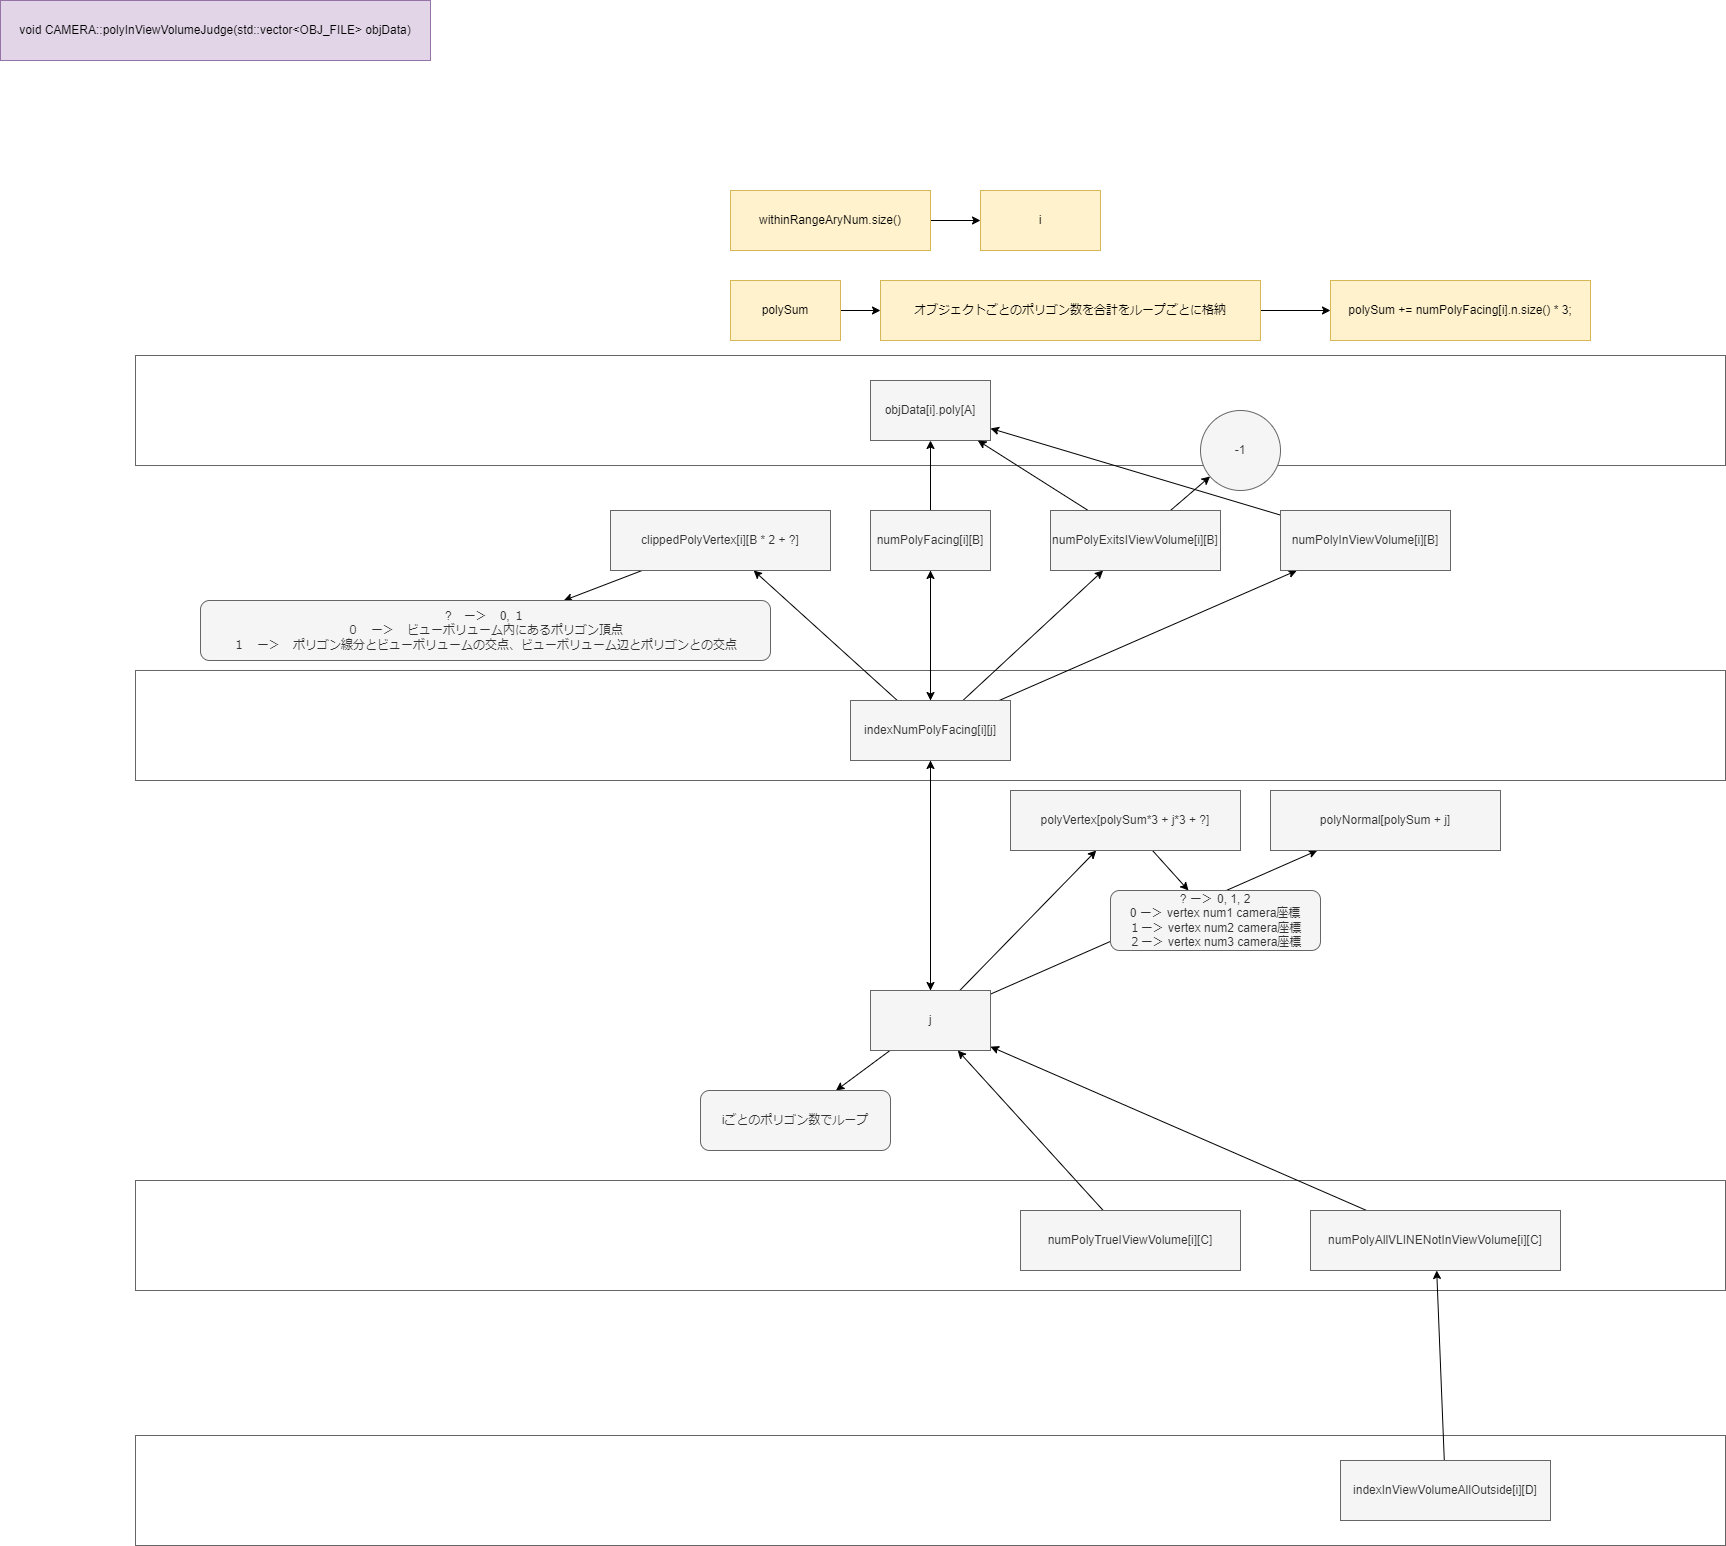

The diagram above was exported from draw.io. Its source (the exported page's mxGraphModel, read from the mxfile embedded in the PNG):
<mxGraphModel dx="2371" dy="1082" grid="1" gridSize="10" guides="1" tooltips="1" connect="1" arrows="1" fold="1" page="0" pageScale="1" pageWidth="827" pageHeight="1169" math="0" shadow="0">
  <root>
    <mxCell id="0" />
    <mxCell id="1" parent="0" />
    <mxCell id="59" value="" style="whiteSpace=wrap;html=1;strokeColor=#666666;fontFamily=Helvetica;fontSize=12;fontColor=#333333;fillColor=none;" vertex="1" parent="1">
      <mxGeometry x="-535" y="1295" width="1590" height="110" as="geometry" />
    </mxCell>
    <mxCell id="53" value="" style="whiteSpace=wrap;html=1;strokeColor=#666666;fontFamily=Helvetica;fontSize=12;fontColor=#333333;fillColor=none;" vertex="1" parent="1">
      <mxGeometry x="-535" y="215" width="1590" height="110" as="geometry" />
    </mxCell>
    <mxCell id="54" value="" style="whiteSpace=wrap;html=1;strokeColor=#666666;fontFamily=Helvetica;fontSize=12;fontColor=#333333;fillColor=none;" vertex="1" parent="1">
      <mxGeometry x="-535" y="530" width="1590" height="110" as="geometry" />
    </mxCell>
    <mxCell id="55" value="" style="whiteSpace=wrap;html=1;strokeColor=#666666;fontFamily=Helvetica;fontSize=12;fontColor=#333333;fillColor=none;" vertex="1" parent="1">
      <mxGeometry x="-535" y="1040" width="1590" height="110" as="geometry" />
    </mxCell>
    <mxCell id="5" style="edgeStyle=none;html=1;fontFamily=Helvetica;fontSize=12;fontColor=#333333;" edge="1" parent="1" source="3" target="4">
      <mxGeometry relative="1" as="geometry" />
    </mxCell>
    <mxCell id="29" style="edgeStyle=none;html=1;fontFamily=Helvetica;fontSize=12;fontColor=#333333;" edge="1" parent="1" source="3" target="6">
      <mxGeometry relative="1" as="geometry" />
    </mxCell>
    <mxCell id="3" value="numPolyFacing[i][B]" style="whiteSpace=wrap;html=1;fillColor=#f5f5f5;fontColor=#333333;strokeColor=#666666;" vertex="1" parent="1">
      <mxGeometry x="200" y="370" width="120" height="60" as="geometry" />
    </mxCell>
    <mxCell id="4" value="objData[i].poly[A]" style="whiteSpace=wrap;html=1;fillColor=#f5f5f5;fontColor=#333333;strokeColor=#666666;" vertex="1" parent="1">
      <mxGeometry x="200" y="240" width="120" height="60" as="geometry" />
    </mxCell>
    <mxCell id="7" style="edgeStyle=none;html=1;fontFamily=Helvetica;fontSize=12;fontColor=#333333;" edge="1" parent="1" source="6" target="3">
      <mxGeometry relative="1" as="geometry" />
    </mxCell>
    <mxCell id="26" style="edgeStyle=none;html=1;fontFamily=Helvetica;fontSize=12;fontColor=#333333;" edge="1" parent="1" source="6" target="18">
      <mxGeometry relative="1" as="geometry" />
    </mxCell>
    <mxCell id="27" style="edgeStyle=none;html=1;fontFamily=Helvetica;fontSize=12;fontColor=#333333;" edge="1" parent="1" source="6" target="14">
      <mxGeometry relative="1" as="geometry" />
    </mxCell>
    <mxCell id="28" style="edgeStyle=none;html=1;fontFamily=Helvetica;fontSize=12;fontColor=#333333;" edge="1" parent="1" source="6" target="9">
      <mxGeometry relative="1" as="geometry" />
    </mxCell>
    <mxCell id="34" style="edgeStyle=none;html=1;fontFamily=Helvetica;fontSize=12;fontColor=#333333;" edge="1" parent="1" source="6" target="33">
      <mxGeometry relative="1" as="geometry" />
    </mxCell>
    <mxCell id="6" value="indexNumPolyFacing[i][j]" style="whiteSpace=wrap;html=1;fillColor=#f5f5f5;fontColor=#333333;strokeColor=#666666;" vertex="1" parent="1">
      <mxGeometry x="180" y="560" width="160" height="60" as="geometry" />
    </mxCell>
    <mxCell id="8" value="&lt;div&gt;void CAMERA::polyInViewVolumeJudge(std::vector&amp;lt;OBJ_FILE&amp;gt; objData)&lt;/div&gt;" style="whiteSpace=wrap;html=1;strokeColor=#9673a6;fontFamily=Helvetica;fontSize=12;fillColor=#e1d5e7;" vertex="1" parent="1">
      <mxGeometry x="-670" y="-140" width="430" height="60" as="geometry" />
    </mxCell>
    <mxCell id="47" style="edgeStyle=none;html=1;fontFamily=Helvetica;fontSize=12;fontColor=#333333;" edge="1" parent="1" source="9" target="4">
      <mxGeometry relative="1" as="geometry" />
    </mxCell>
    <mxCell id="9" value="numPolyInViewVolume[i][B]" style="whiteSpace=wrap;html=1;strokeColor=#666666;fontFamily=Helvetica;fontSize=12;fontColor=#333333;fillColor=#f5f5f5;" vertex="1" parent="1">
      <mxGeometry x="610" y="370" width="170" height="60" as="geometry" />
    </mxCell>
    <mxCell id="12" value="" style="edgeStyle=none;html=1;fontFamily=Helvetica;fontSize=12;fontColor=#333333;" edge="1" parent="1" source="10" target="11">
      <mxGeometry relative="1" as="geometry" />
    </mxCell>
    <mxCell id="10" value="withinRangeAryNum.size()" style="whiteSpace=wrap;html=1;strokeColor=#d6b656;fontFamily=Helvetica;fontSize=12;fillColor=#fff2cc;" vertex="1" parent="1">
      <mxGeometry x="60" y="50" width="200" height="60" as="geometry" />
    </mxCell>
    <mxCell id="11" value="i" style="whiteSpace=wrap;html=1;fillColor=#fff2cc;strokeColor=#d6b656;" vertex="1" parent="1">
      <mxGeometry x="310" y="50" width="120" height="60" as="geometry" />
    </mxCell>
    <mxCell id="17" value="" style="edgeStyle=none;html=1;fontFamily=Helvetica;fontSize=12;fontColor=#333333;" edge="1" parent="1" source="14" target="16">
      <mxGeometry relative="1" as="geometry" />
    </mxCell>
    <mxCell id="46" style="edgeStyle=none;html=1;fontFamily=Helvetica;fontSize=12;fontColor=#333333;" edge="1" parent="1" source="14" target="4">
      <mxGeometry relative="1" as="geometry" />
    </mxCell>
    <mxCell id="14" value="numPolyExitsIViewVolume[i][B]" style="whiteSpace=wrap;html=1;strokeColor=#666666;fontFamily=Helvetica;fontSize=12;fontColor=#333333;fillColor=#f5f5f5;" vertex="1" parent="1">
      <mxGeometry x="380" y="370" width="170" height="60" as="geometry" />
    </mxCell>
    <mxCell id="16" value="-1" style="ellipse;whiteSpace=wrap;html=1;fillColor=#f5f5f5;strokeColor=#666666;fontColor=#333333;" vertex="1" parent="1">
      <mxGeometry x="530" y="270" width="80" height="80" as="geometry" />
    </mxCell>
    <mxCell id="23" value="" style="edgeStyle=none;html=1;fontFamily=Helvetica;fontSize=12;fontColor=#333333;" edge="1" parent="1" source="18" target="22">
      <mxGeometry relative="1" as="geometry" />
    </mxCell>
    <mxCell id="18" value="clippedPolyVertex[i][B * 2 + ?]" style="whiteSpace=wrap;html=1;fillColor=#f5f5f5;fontColor=#333333;strokeColor=#666666;" vertex="1" parent="1">
      <mxGeometry x="-60" y="370" width="220" height="60" as="geometry" />
    </mxCell>
    <mxCell id="22" value="?　ー＞　0, １&lt;br&gt;０　ー＞　ビューボリューム内にあるポリゴン頂点&lt;br&gt;１　ー＞　ポリゴン線分とビューボリュームの交点、ビューボリューム辺とポリゴンとの交点" style="rounded=1;whiteSpace=wrap;html=1;fillColor=#f5f5f5;strokeColor=#666666;fontColor=#333333;" vertex="1" parent="1">
      <mxGeometry x="-470" y="460" width="570" height="60" as="geometry" />
    </mxCell>
    <mxCell id="30" value="" style="edgeStyle=none;html=1;fontFamily=Helvetica;fontSize=12;fontColor=#333333;" edge="1" source="31" target="32" parent="1">
      <mxGeometry relative="1" as="geometry" />
    </mxCell>
    <mxCell id="31" value="polySum" style="whiteSpace=wrap;html=1;strokeColor=#d6b656;fontFamily=Helvetica;fontSize=12;fillColor=#fff2cc;" vertex="1" parent="1">
      <mxGeometry x="60" y="140" width="110" height="60" as="geometry" />
    </mxCell>
    <mxCell id="43" value="" style="edgeStyle=none;html=1;fontFamily=Helvetica;fontSize=12;fontColor=#333333;" edge="1" parent="1" source="32" target="42">
      <mxGeometry relative="1" as="geometry" />
    </mxCell>
    <mxCell id="32" value="オブジェクトごとのポリゴン数を合計をループごとに格納" style="whiteSpace=wrap;html=1;fillColor=#fff2cc;strokeColor=#d6b656;" vertex="1" parent="1">
      <mxGeometry x="210" y="140" width="380" height="60" as="geometry" />
    </mxCell>
    <mxCell id="35" style="edgeStyle=none;html=1;fontFamily=Helvetica;fontSize=12;fontColor=#333333;" edge="1" parent="1" source="33" target="6">
      <mxGeometry relative="1" as="geometry" />
    </mxCell>
    <mxCell id="37" style="edgeStyle=none;html=1;fontFamily=Helvetica;fontSize=12;fontColor=#333333;" edge="1" parent="1" source="33" target="36">
      <mxGeometry relative="1" as="geometry" />
    </mxCell>
    <mxCell id="39" style="edgeStyle=none;html=1;fontFamily=Helvetica;fontSize=12;fontColor=#333333;" edge="1" parent="1" source="33" target="38">
      <mxGeometry relative="1" as="geometry" />
    </mxCell>
    <mxCell id="45" style="edgeStyle=none;html=1;fontFamily=Helvetica;fontSize=12;fontColor=#333333;" edge="1" parent="1" source="33" target="44">
      <mxGeometry relative="1" as="geometry" />
    </mxCell>
    <mxCell id="33" value="j" style="whiteSpace=wrap;html=1;strokeColor=#666666;fontFamily=Helvetica;fontSize=12;fontColor=#333333;fillColor=#f5f5f5;" vertex="1" parent="1">
      <mxGeometry x="200" y="850" width="120" height="60" as="geometry" />
    </mxCell>
    <mxCell id="36" value="iごとのポリゴン数でループ" style="rounded=1;whiteSpace=wrap;html=1;strokeColor=#666666;fontFamily=Helvetica;fontSize=12;fontColor=#333333;fillColor=#f5f5f5;" vertex="1" parent="1">
      <mxGeometry x="30" y="950" width="190" height="60" as="geometry" />
    </mxCell>
    <mxCell id="41" style="edgeStyle=none;html=1;fontFamily=Helvetica;fontSize=12;fontColor=#333333;" edge="1" parent="1" source="38" target="40">
      <mxGeometry relative="1" as="geometry" />
    </mxCell>
    <mxCell id="38" value="polyVertex[polySum*3 + j*3 + ?]" style="whiteSpace=wrap;html=1;strokeColor=#666666;fontFamily=Helvetica;fontSize=12;fontColor=#333333;fillColor=#f5f5f5;" vertex="1" parent="1">
      <mxGeometry x="340" y="650" width="230" height="60" as="geometry" />
    </mxCell>
    <mxCell id="40" value="? ー＞ 0, 1, 2&lt;br&gt;0 ー＞ vertex num1 camera座標&lt;br&gt;１ー＞ vertex num2 camera座標&lt;br&gt;２ー＞ vertex num3 camera座標" style="rounded=1;whiteSpace=wrap;html=1;strokeColor=#666666;fontFamily=Helvetica;fontSize=12;fontColor=#333333;fillColor=#f5f5f5;" vertex="1" parent="1">
      <mxGeometry x="440" y="750" width="210" height="60" as="geometry" />
    </mxCell>
    <mxCell id="42" value="polySum += numPolyFacing[i].n.size() * 3;" style="whiteSpace=wrap;html=1;fillColor=#fff2cc;strokeColor=#d6b656;" vertex="1" parent="1">
      <mxGeometry x="660" y="140" width="260" height="60" as="geometry" />
    </mxCell>
    <mxCell id="44" value="polyNormal[polySum + j]" style="whiteSpace=wrap;html=1;strokeColor=#666666;fontFamily=Helvetica;fontSize=12;fontColor=#333333;fillColor=#f5f5f5;" vertex="1" parent="1">
      <mxGeometry x="600" y="650" width="230" height="60" as="geometry" />
    </mxCell>
    <mxCell id="50" style="edgeStyle=none;html=1;fontFamily=Helvetica;fontSize=12;fontColor=#333333;" edge="1" parent="1" source="49" target="33">
      <mxGeometry relative="1" as="geometry" />
    </mxCell>
    <mxCell id="49" value="numPolyTrueIViewVolume[i][C]" style="whiteSpace=wrap;html=1;strokeColor=#666666;fontFamily=Helvetica;fontSize=12;fontColor=#333333;fillColor=#f5f5f5;" vertex="1" parent="1">
      <mxGeometry x="350" y="1070" width="220" height="60" as="geometry" />
    </mxCell>
    <mxCell id="52" style="edgeStyle=none;html=1;fontFamily=Helvetica;fontSize=12;fontColor=#333333;" edge="1" parent="1" source="51" target="33">
      <mxGeometry relative="1" as="geometry" />
    </mxCell>
    <mxCell id="51" value="numPolyAllVLINENotInViewVolume[i][C]" style="whiteSpace=wrap;html=1;strokeColor=#666666;fontFamily=Helvetica;fontSize=12;fontColor=#333333;fillColor=#f5f5f5;" vertex="1" parent="1">
      <mxGeometry x="640" y="1070" width="250" height="60" as="geometry" />
    </mxCell>
    <mxCell id="58" style="edgeStyle=none;html=1;fontFamily=Helvetica;fontSize=12;fontColor=#333333;" edge="1" parent="1" source="56" target="51">
      <mxGeometry relative="1" as="geometry" />
    </mxCell>
    <mxCell id="56" value="indexInViewVolumeAllOutside[i][D]" style="whiteSpace=wrap;html=1;strokeColor=#666666;fontFamily=Helvetica;fontSize=12;fontColor=#333333;fillColor=#f5f5f5;" vertex="1" parent="1">
      <mxGeometry x="670" y="1320" width="210" height="60" as="geometry" />
    </mxCell>
  </root>
</mxGraphModel>